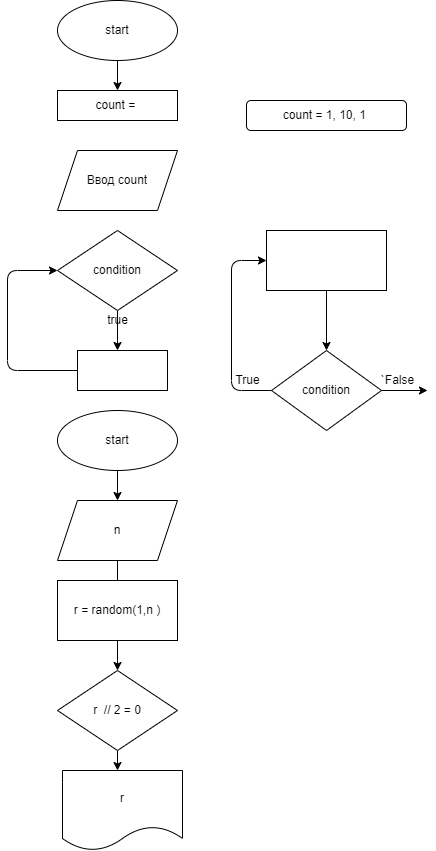

The diagram above was exported from draw.io. Its source (the exported page's mxGraphModel, read from the mxfile embedded in the PNG):
<mxGraphModel dx="379" dy="1504" grid="1" gridSize="10" guides="1" tooltips="1" connect="1" arrows="1" fold="1" page="1" pageScale="1" pageWidth="827" pageHeight="1169" math="0" shadow="0">
  <root>
    <mxCell id="0" />
    <mxCell id="1" parent="0" />
    <mxCell id="2" value="Ввод count" style="shape=parallelogram;perimeter=parallelogramPerimeter;whiteSpace=wrap;html=1;fixedSize=1;" vertex="1" parent="1">
      <mxGeometry x="240" y="140" width="120" height="60" as="geometry" />
    </mxCell>
    <mxCell id="23" style="edgeStyle=none;html=1;entryX=0.5;entryY=0;entryDx=0;entryDy=0;" edge="1" parent="1" source="4" target="5">
      <mxGeometry relative="1" as="geometry" />
    </mxCell>
    <mxCell id="4" value="start&lt;br&gt;" style="ellipse;whiteSpace=wrap;html=1;" vertex="1" parent="1">
      <mxGeometry x="240" y="-10" width="120" height="60" as="geometry" />
    </mxCell>
    <mxCell id="5" value="count =&amp;nbsp;" style="whiteSpace=wrap;html=1;" vertex="1" parent="1">
      <mxGeometry x="240" y="80" width="120" height="30" as="geometry" />
    </mxCell>
    <mxCell id="9" style="edgeStyle=none;html=1;" edge="1" parent="1" source="6">
      <mxGeometry relative="1" as="geometry">
        <mxPoint x="300" y="340" as="targetPoint" />
        <Array as="points" />
      </mxGeometry>
    </mxCell>
    <mxCell id="6" value="condition" style="rhombus;whiteSpace=wrap;html=1;" vertex="1" parent="1">
      <mxGeometry x="240" y="220" width="120" height="80" as="geometry" />
    </mxCell>
    <mxCell id="12" style="edgeStyle=none;html=1;entryX=0;entryY=0.5;entryDx=0;entryDy=0;" edge="1" parent="1" source="10" target="6">
      <mxGeometry relative="1" as="geometry">
        <mxPoint x="190" y="260" as="targetPoint" />
        <Array as="points">
          <mxPoint x="190" y="360" />
          <mxPoint x="190" y="260" />
        </Array>
      </mxGeometry>
    </mxCell>
    <mxCell id="10" value="" style="whiteSpace=wrap;html=1;" vertex="1" parent="1">
      <mxGeometry x="260" y="340" width="90" height="40" as="geometry" />
    </mxCell>
    <mxCell id="11" value="true" style="text;html=1;align=center;verticalAlign=middle;resizable=0;points=[];autosize=1;strokeColor=none;fillColor=none;" vertex="1" parent="1">
      <mxGeometry x="280" y="300" width="40" height="20" as="geometry" />
    </mxCell>
    <mxCell id="17" style="edgeStyle=none;html=1;entryX=0;entryY=0.5;entryDx=0;entryDy=0;" edge="1" parent="1" source="13" target="15">
      <mxGeometry relative="1" as="geometry">
        <Array as="points">
          <mxPoint x="414" y="380" />
          <mxPoint x="414" y="250" />
        </Array>
      </mxGeometry>
    </mxCell>
    <mxCell id="19" style="edgeStyle=none;html=1;" edge="1" parent="1" source="13">
      <mxGeometry relative="1" as="geometry">
        <mxPoint x="610" y="380" as="targetPoint" />
      </mxGeometry>
    </mxCell>
    <mxCell id="13" value="condition" style="rhombus;whiteSpace=wrap;html=1;" vertex="1" parent="1">
      <mxGeometry x="454" y="340" width="110" height="80" as="geometry" />
    </mxCell>
    <mxCell id="16" style="edgeStyle=none;html=1;entryX=0.5;entryY=0;entryDx=0;entryDy=0;" edge="1" parent="1" source="15" target="13">
      <mxGeometry relative="1" as="geometry" />
    </mxCell>
    <mxCell id="22" style="edgeStyle=none;html=1;exitX=0.5;exitY=0;exitDx=0;exitDy=0;entryX=0.5;entryY=0;entryDx=0;entryDy=0;" edge="1" parent="1" source="15" target="15">
      <mxGeometry relative="1" as="geometry">
        <mxPoint x="509" y="160" as="targetPoint" />
        <Array as="points" />
      </mxGeometry>
    </mxCell>
    <mxCell id="15" value="" style="whiteSpace=wrap;html=1;" vertex="1" parent="1">
      <mxGeometry x="449" y="220" width="120" height="60" as="geometry" />
    </mxCell>
    <mxCell id="18" value="True" style="text;html=1;align=center;verticalAlign=middle;resizable=0;points=[];autosize=1;strokeColor=none;fillColor=none;" vertex="1" parent="1">
      <mxGeometry x="410" y="360" width="40" height="20" as="geometry" />
    </mxCell>
    <mxCell id="20" value="`False" style="text;html=1;align=center;verticalAlign=middle;resizable=0;points=[];autosize=1;strokeColor=none;fillColor=none;" vertex="1" parent="1">
      <mxGeometry x="555" y="360" width="50" height="20" as="geometry" />
    </mxCell>
    <mxCell id="21" value="count = 1, 10, 1&amp;nbsp;" style="rounded=1;whiteSpace=wrap;html=1;" vertex="1" parent="1">
      <mxGeometry x="429" y="90" width="160" height="30" as="geometry" />
    </mxCell>
    <mxCell id="26" style="edgeStyle=none;html=1;" edge="1" parent="1" source="25">
      <mxGeometry relative="1" as="geometry">
        <mxPoint x="300" y="490" as="targetPoint" />
      </mxGeometry>
    </mxCell>
    <mxCell id="25" value="start" style="ellipse;whiteSpace=wrap;html=1;" vertex="1" parent="1">
      <mxGeometry x="240" y="400" width="120" height="60" as="geometry" />
    </mxCell>
    <mxCell id="28" style="edgeStyle=none;html=1;" edge="1" parent="1">
      <mxGeometry relative="1" as="geometry">
        <mxPoint x="300" y="580" as="targetPoint" />
        <mxPoint x="300" y="550" as="sourcePoint" />
      </mxGeometry>
    </mxCell>
    <mxCell id="30" style="edgeStyle=none;html=1;" edge="1" parent="1">
      <mxGeometry relative="1" as="geometry">
        <mxPoint x="300" y="660" as="targetPoint" />
        <mxPoint x="300" y="630" as="sourcePoint" />
      </mxGeometry>
    </mxCell>
    <mxCell id="33" value="n" style="shape=parallelogram;perimeter=parallelogramPerimeter;whiteSpace=wrap;html=1;fixedSize=1;" vertex="1" parent="1">
      <mxGeometry x="240" y="490" width="120" height="60" as="geometry" />
    </mxCell>
    <mxCell id="34" value="r = random(1,n )" style="whiteSpace=wrap;html=1;" vertex="1" parent="1">
      <mxGeometry x="240" y="570" width="120" height="60" as="geometry" />
    </mxCell>
    <mxCell id="35" value="r" style="shape=document;whiteSpace=wrap;html=1;boundedLbl=1;" vertex="1" parent="1">
      <mxGeometry x="245" y="760" width="120" height="80" as="geometry" />
    </mxCell>
    <mxCell id="41" style="edgeStyle=none;html=1;" edge="1" parent="1" source="40">
      <mxGeometry relative="1" as="geometry">
        <mxPoint x="300" y="760" as="targetPoint" />
      </mxGeometry>
    </mxCell>
    <mxCell id="40" value="r&amp;nbsp; // 2 = 0" style="rhombus;whiteSpace=wrap;html=1;" vertex="1" parent="1">
      <mxGeometry x="240" y="660" width="120" height="80" as="geometry" />
    </mxCell>
  </root>
</mxGraphModel>